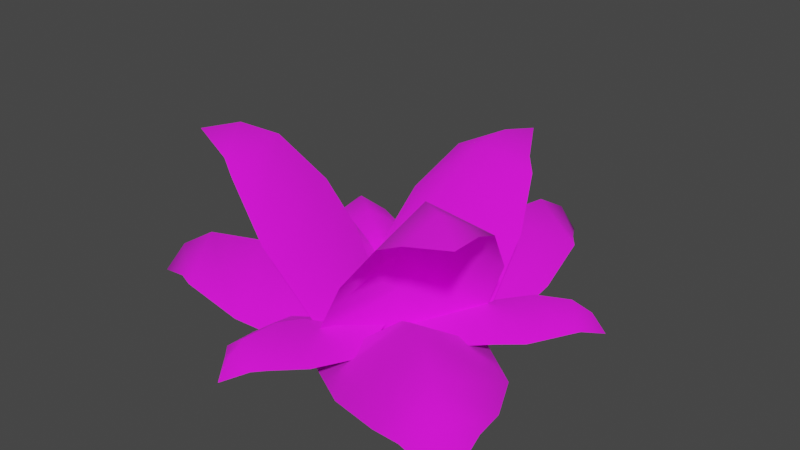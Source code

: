 # Source: Fern_2.blend  (saved by Blender 4.0.36; exported with 4.5.12 LTS)
import bpy
from mathutils import Matrix  # noqa: F401  (used for matrix-valued properties, if any)

bpy.ops.wm.read_factory_settings(use_empty=True)
scene = bpy.context.scene
scene.name = 'Scene'

# ---- images (referenced by path relative to the original .blend; pixels are not part of the script)
import os
ASSET_DIR = os.environ.get("B2B_ASSET_DIR", "")  # directory of the original .blend (textures are referenced by path, not embedded)
HERE = os.path.dirname(os.path.abspath(__file__))  # packed textures are extracted next to this script under _unpacked/

def load_image(name, relpath, width, height, colorspace="sRGB"):
    """Load a texture the original file referenced (path relative to the .blend, or extracted next to this script)."""
    p = next((c for c in (os.path.join(HERE, relpath), os.path.join(ASSET_DIR, relpath)) if relpath and os.path.exists(c)), "")
    if p:
        img = bpy.data.images.load(p, check_existing=True)
        img.name = name
    else:  # same state as the original file: an image datablock whose file is absent (Cycles renders it pink)
        img = bpy.data.images.new(name, width, height)
        img.source = "FILE"
        img.filepath = "//" + (relpath or name)
    img.colorspace_settings.name = colorspace
    return img
img_leaves_png = load_image('Leaves.png', 'textures/Leaves.png', 1024, 1024, 'sRGB')

# ---- materials (node trees are filled in below, after node groups)
mat_leaves = bpy.data.materials.new('Leaves')
mat_leaves.alpha_threshold = 0.2
mat_leaves.use_transparent_shadow = False
mat_leaves.roughness = 0.5
mat_leaves.specular_intensity = 0.0

# ---- material node trees
mat_leaves.use_nodes = True; mat_leaves.node_tree.nodes.clear()
_N = mat_leaves.node_tree.nodes; _L = mat_leaves.node_tree.links
n0 = _N.new('ShaderNodeOutputMaterial'); n0.name = 'Material Output'; n0.location = (1370, 896)
n0.label = 'Material Out'
n1 = _N.new('ShaderNodeTexImage'); n1.name = 'Image Texture'; n1.location = (450, 908)
n1.width = 352
n1.image = img_leaves_png
n2 = _N.new('ShaderNodeBsdfPrincipled'); n2.name = 'Principled BSDF'; n2.location = (973, 975)
n2.inputs[2].default_value = 1.0
n2.inputs[3].default_value = 1.45
_L.new(n2.outputs[0], n0.inputs[0])
_L.new(n1.outputs[0], n2.inputs[0])
_L.new(n1.outputs[1], n2.inputs[4])
n0.is_active_output = True

# ---- world
world_world = bpy.data.worlds.new('World'); scene.world = world_world
world_world.use_nodes = True; world_world.node_tree.nodes.clear()
_N = world_world.node_tree.nodes; _L = world_world.node_tree.links
n0 = _N.new('ShaderNodeOutputWorld'); n0.name = 'World Output'; n0.location = (300, 300)
n1 = _N.new('ShaderNodeBackground'); n1.name = 'Background'; n1.location = (10, 300)
n1.inputs[0].default_value = (0.05088, 0.05088, 0.05088, 1.0)
_L.new(n1.outputs[0], n0.inputs[0])
n0.is_active_output = True
world_world.color = (0.05088, 0.05088, 0.05088)
world_world.use_sun_shadow = False
world_world.sun_shadow_jitter_overblur = 0.0

# ---- meshes
me_plane_087 = bpy.data.meshes.new('Plane.087')
me_plane_087.from_pydata([(0.2986, 0.1074, 0.1244), (0.382, -0.05413, 0.07431), (0.4292, 0.3484, 0.1045), (0.4975, 0.1952, 0.2157), (0.7364, 0.3044, 0.09398), (0.2334, 0.2698, 0.05158), (0.564, 0.05457, 0.1021), (0.5781, 0.357, 0.1386), (0.6194, 0.25, 0.2162), (0.6699, 0.1569, 0.1352), (0.06371, 0.002052, 0.005566), (0.3947, 0.1496, 0.181), (0.3313, 0.3091, 0.07803), (0.473, 0.0002221, 0.09078), (0.6889, 0.2084, 0.1291), (0.6309, 0.335, 0.1312), (0.6873, 0.2813, 0.1735), (0.002395, 0.07255, 0.1488), (0.337, 0.1207, 0.07643), (-0.2448, 0.4265, 0.3411), (0.02996, 0.2549, 0.4694), (0.1004, 0.7465, 0.5846), (-0.2917, 0.2057, 0.07643), (0.3253, 0.3495, 0.3411), (-0.1302, 0.5608, 0.5155), (0.05599, 0.4338, 0.5992), (0.2581, 0.5083, 0.5155), (-0.005943, 0.01701, -0.03234), (0.01351, 0.144, 0.3201), (-0.2683, 0.3161, 0.2088), (0.3311, 0.2351, 0.2088), (0.1976, 0.5774, 0.5453), (-0.0479, 0.6106, 0.5453), (0.07704, 0.583, 0.6229), (-0.06889, -0.02765, 0.1771), (-0.2773, 0.2385, 0.09118), (-0.2527, -0.4183, 0.4057), (-0.2407, -0.09455, 0.5582), (-0.7021, -0.2783, 0.6951), (-0.03786, -0.349, 0.09118), (-0.4699, 0.1144, 0.4057), (-0.4262, -0.3858, 0.613), (-0.4089, -0.1611, 0.7125), (-0.5741, -0.02294, 0.613), (-0.01657, -0.007216, -0.0381), (-0.1364, -0.05358, 0.3808), (-0.1453, -0.3836, 0.2484), (-0.3736, 0.1764, 0.2484), (-0.6039, -0.1098, 0.6484), (-0.5104, -0.3392, 0.6484), (-0.5487, -0.2171, 0.7406), (0.05549, -0.04319, 0.1771), (-0.05649, -0.3621, 0.09118), (0.4837, 0.01234, 0.4057), (0.2044, -0.1519, 0.5582), (0.6077, -0.4418, 0.6951), (0.3095, 0.156, 0.09118), (0.1517, -0.4576, 0.4057), (0.5497, -0.1514, 0.613), (0.351, -0.2578, 0.7125), (0.3236, -0.4714, 0.613), (0.0101, -0.01012, -0.0381), (0.1137, -0.08607, 0.3808), (0.3966, 0.08417, 0.2484), (0.04763, -0.4098, 0.2484), (0.4128, -0.4498, 0.6484), (0.5558, -0.2474, 0.6484), (0.4735, -0.3454, 0.7406), (0.1308, -0.1099, 0.1053), (-0.07424, -0.3694, -0.02796), (0.6282, -0.1455, 0.07824), (0.4257, -0.3737, 0.2806), (0.786, -0.6876, 0.05913), (0.351, 0.1201, -0.018), (0.2425, -0.5894, 0.06921), (0.7542, -0.3858, 0.1404), (0.6079, -0.5345, 0.2814), (0.4916, -0.6882, 0.1342), (-0.00776, 0.01423, -0.02538), (0.2729, -0.2376, 0.2164), (0.4896, -0.01273, 0.03012), (0.08415, -0.4794, 0.02062), (0.5913, -0.6808, 0.123), (0.7574, -0.4897, 0.1269), (0.7108, -0.6235, 0.2038), (-0.1487, -0.06126, 0.09698), (-0.2749, 0.2163, -0.02592), (-0.3877, -0.454, 0.072), (-0.4893, -0.1918, 0.2586), (-0.8986, -0.3547, 0.05438), (-0.053, -0.3388, -0.01673), (-0.5889, 0.04939, 0.06366), (-0.6378, -0.456, 0.1293), (-0.698, -0.2733, 0.2593), (-0.7749, -0.1131, 0.1236), (0.01156, -4.1e-05, -0.02354), (-0.3133, -0.1239, 0.1993), (-0.2203, -0.3964, 0.02763), (-0.4319, 0.1328, 0.01887), (-0.8109, -0.1979, 0.1133), (-0.7243, -0.4147, 0.1168), (-0.8143, -0.3201, 0.1877), (0.02408, 0.1661, 0.1019), (0.3414, 0.1248, -0.02712), (-0.1936, 0.5967, 0.07565), (0.09644, 0.542, 0.2715), (0.178, 0.997, 0.05716), (-0.2763, 0.2345, -0.01747), (0.3666, 0.4971, 0.06691), (-0.05676, 0.8207, 0.1357), (0.1394, 0.7732, 0.2722), (0.3248, 0.7529, 0.1298), (-0.01013, -0.01071, -0.02462), (0.05944, 0.3474, 0.2093), (-0.235, 0.4156, 0.02909), (0.354, 0.311, 0.0199), (0.2692, 0.8321, 0.119), (0.02791, 0.8749, 0.1227), (0.1621, 0.9028, 0.1971), (-0.2423, 0.2049, 0.1244), (-0.1441, 0.3579, 0.07431), (-0.5163, 0.1975, 0.1045), (-0.4179, 0.3333, 0.2157), (-0.6318, 0.4856, 0.09398), (-0.3504, 0.06717, 0.05158), (-0.3293, 0.4612, 0.1021), (-0.5982, 0.3222, 0.1386), (-0.5262, 0.4114, 0.2162), (-0.4708, 0.5018, 0.1352), (-0.07704, 0.07705, -0.004005), (-0.3269, 0.2671, 0.181), (-0.4333, 0.1324, 0.07803), (-0.2367, 0.4095, 0.09078), (-0.525, 0.4924, 0.1291), (-0.6055, 0.3788, 0.1312), (-0.5873, 0.4546, 0.1735), (-0.05628, -0.3123, 0.1244), (-0.2379, -0.3037, 0.07431), (0.08709, -0.5459, 0.1045), (-0.07968, -0.5285, 0.2157), (-0.1046, -0.79, 0.09398), (0.117, -0.337, 0.05158), (-0.2347, -0.5157, 0.1021), (0.02008, -0.6792, 0.1386), (-0.09319, -0.6614, 0.2162), (-0.1991, -0.6586, 0.1352), (-0.006349, -0.01899, 0.01083), (-0.06783, -0.4166, 0.181), (0.102, -0.4415, 0.07803), (-0.2363, -0.4097, 0.09078), (-0.1639, -0.7008, 0.1291), (-0.02533, -0.7138, 0.1312), (-0.1, -0.7359, 0.1735)], [], [(11, 13, 6, 3), (8, 9, 14, 16), (11, 12, 5, 0), (8, 7, 2, 3), (3, 6, 9, 8), (4, 15, 16), (10, 1, 0), (5, 10, 0), (3, 2, 12, 11), (0, 1, 13, 11), (16, 14, 4), (16, 15, 7, 8), (28, 30, 23, 20), (25, 26, 31, 33), (28, 29, 22, 17), (25, 24, 19, 20), (20, 23, 26, 25), (21, 32, 33), (27, 18, 17), (22, 27, 17), (20, 19, 29, 28), (17, 18, 30, 28), (33, 31, 21), (33, 32, 24, 25), (45, 47, 40, 37), (42, 43, 48, 50), (45, 46, 39, 34), (42, 41, 36, 37), (37, 40, 43, 42), (38, 49, 50), (44, 35, 34), (39, 44, 34), (37, 36, 46, 45), (34, 35, 47, 45), (50, 48, 38), (50, 49, 41, 42), (62, 64, 57, 54), (59, 60, 65, 67), (62, 63, 56, 51), (59, 58, 53, 54), (54, 57, 60, 59), (55, 66, 67), (61, 52, 51), (56, 61, 51), (54, 53, 63, 62), (51, 52, 64, 62), (67, 65, 55), (67, 66, 58, 59), (79, 81, 74, 71), (76, 77, 82, 84), (79, 80, 73, 68), (76, 75, 70, 71), (71, 74, 77, 76), (72, 83, 84), (78, 69, 68), (73, 78, 68), (71, 70, 80, 79), (68, 69, 81, 79), (84, 82, 72), (84, 83, 75, 76), (96, 98, 91, 88), (93, 94, 99, 101), (96, 97, 90, 85), (93, 92, 87, 88), (88, 91, 94, 93), (89, 100, 101), (95, 86, 85), (90, 95, 85), (88, 87, 97, 96), (85, 86, 98, 96), (101, 99, 89), (101, 100, 92, 93), (113, 115, 108, 105), (110, 111, 116, 118), (113, 114, 107, 102), (110, 109, 104, 105), (105, 108, 111, 110), (106, 117, 118), (112, 103, 102), (107, 112, 102), (105, 104, 114, 113), (102, 103, 115, 113), (118, 116, 106), (118, 117, 109, 110), (130, 132, 125, 122), (127, 128, 133, 135), (130, 131, 124, 119), (127, 126, 121, 122), (122, 125, 128, 127), (123, 134, 135), (129, 120, 119), (124, 129, 119), (122, 121, 131, 130), (119, 120, 132, 130), (135, 133, 123), (135, 134, 126, 127), (147, 149, 142, 139), (144, 145, 150, 152), (147, 148, 141, 136), (144, 143, 138, 139), (139, 142, 145, 144), (140, 151, 152), (146, 137, 136), (141, 146, 136), (139, 138, 148, 147), (136, 137, 149, 147), (152, 150, 140), (152, 151, 143, 144)])
me_plane_087.polygons.foreach_set('use_smooth', [True] * 108)
_uv = me_plane_087.uv_layers.new(name='UVMap')
_uv.uv.foreach_set('vector', [0.4265, 0.13, 0.5746, 0.1307, 0.5727, 0.212, 0.4271, 0.2105, 0.428, 0.3129, 0.5163, 0.3168, 0.4842, 0.3598, 0.4284, 0.362, 0.4265, 0.13, 0.2863, 0.13, 0.2824, 0.04939, 0.4258, 0.04939, 0.428, 0.3129, 0.3345, 0.3168, 0.2902, 0.2105, 0.4271, 0.2105, 0.4271, 0.2105, 0.5727, 0.212, 0.5163, 0.3168, 0.428, 0.3129, 0.429, 0.4337, 0.3693, 0.3598, 0.4284, 0.362, 0.4254, 0.00349, 0.5766, 0.04939, 0.4258, 0.04939, 0.2824, 0.04939, 0.4254, 0.00349, 0.4258, 0.04939, 0.4271, 0.2105, 0.2902, 0.2105, 0.2863, 0.13, 0.4265, 0.13, 0.4258, 0.04939, 0.5766, 0.04939, 0.5746, 0.1307, 0.4265, 0.13, 0.4284, 0.362, 0.4842, 0.3598, 0.429, 0.4337, 0.4284, 0.362, 0.3693, 0.3598, 0.3345, 0.3168, 0.428, 0.3129, 0.4265, 0.13, 0.5746, 0.1307, 0.5727, 0.212, 0.4271, 0.2105, 0.428, 0.3129, 0.5163, 0.3168, 0.4842, 0.3598, 0.4284, 0.362, 0.4265, 0.13, 0.2863, 0.13, 0.2824, 0.04939, 0.4258, 0.04939, 0.428, 0.3129, 0.3345, 0.3168, 0.2902, 0.2105, 0.4271, 0.2105, 0.4271, 0.2105, 0.5727, 0.212, 0.5163, 0.3168, 0.428, 0.3129, 0.429, 0.4337, 0.3693, 0.3598, 0.4284, 0.362, 0.4254, 0.00349, 0.5766, 0.04939, 0.4258, 0.04939, 0.2824, 0.04939, 0.4254, 0.00349, 0.4258, 0.04939, 0.4271, 0.2105, 0.2902, 0.2105, 0.2863, 0.13, 0.4265, 0.13, 0.4258, 0.04939, 0.5766, 0.04939, 0.5746, 0.1307, 0.4265, 0.13, 0.4284, 0.362, 0.4842, 0.3598, 0.429, 0.4337, 0.4284, 0.362, 0.3693, 0.3598, 0.3345, 0.3168, 0.428, 0.3129, 0.4265, 0.13, 0.5746, 0.1307, 0.5727, 0.212, 0.4271, 0.2105, 0.428, 0.3129, 0.5163, 0.3168, 0.4842, 0.3598, 0.4284, 0.362, 0.4265, 0.13, 0.2863, 0.13, 0.2824, 0.04939, 0.4258, 0.04939, 0.428, 0.3129, 0.3345, 0.3168, 0.2902, 0.2105, 0.4271, 0.2105, 0.4271, 0.2105, 0.5727, 0.212, 0.5163, 0.3168, 0.428, 0.3129, 0.429, 0.4337, 0.3693, 0.3598, 0.4284, 0.362, 0.4254, 0.00349, 0.5766, 0.04939, 0.4258, 0.04939, 0.2824, 0.04939, 0.4254, 0.00349, 0.4258, 0.04939, 0.4271, 0.2105, 0.2902, 0.2105, 0.2863, 0.13, 0.4265, 0.13, 0.4258, 0.04939, 0.5766, 0.04939, 0.5746, 0.1307, 0.4265, 0.13, 0.4284, 0.362, 0.4842, 0.3598, 0.429, 0.4337, 0.4284, 0.362, 0.3693, 0.3598, 0.3345, 0.3168, 0.428, 0.3129, 0.4265, 0.13, 0.5746, 0.1307, 0.5727, 0.212, 0.4271, 0.2105, 0.428, 0.3129, 0.5163, 0.3168, 0.4842, 0.3598, 0.4284, 0.362, 0.4265, 0.13, 0.2863, 0.13, 0.2824, 0.04939, 0.4258, 0.04939, 0.428, 0.3129, 0.3345, 0.3168, 0.2902, 0.2105, 0.4271, 0.2105, 0.4271, 0.2105, 0.5727, 0.212, 0.5163, 0.3168, 0.428, 0.3129, 0.429, 0.4337, 0.3693, 0.3598, 0.4284, 0.362, 0.4254, 0.00349, 0.5766, 0.04939, 0.4258, 0.04939, 0.2824, 0.04939, 0.4254, 0.00349, 0.4258, 0.04939, 0.4271, 0.2105, 0.2902, 0.2105, 0.2863, 0.13, 0.4265, 0.13, 0.4258, 0.04939, 0.5766, 0.04939, 0.5746, 0.1307, 0.4265, 0.13, 0.4284, 0.362, 0.4842, 0.3598, 0.429, 0.4337, 0.4284, 0.362, 0.3693, 0.3598, 0.3345, 0.3168, 0.428, 0.3129, 0.4265, 0.13, 0.5746, 0.1307, 0.5727, 0.212, 0.4271, 0.2105, 0.428, 0.3129, 0.5163, 0.3168, 0.4842, 0.3598, 0.4284, 0.362, 0.4265, 0.13, 0.2863, 0.13, 0.2824, 0.04939, 0.4258, 0.04939, 0.428, 0.3129, 0.3345, 0.3168, 0.2902, 0.2105, 0.4271, 0.2105, 0.4271, 0.2105, 0.5727, 0.212, 0.5163, 0.3168, 0.428, 0.3129, 0.429, 0.4337, 0.3693, 0.3598, 0.4284, 0.362, 0.4254, 0.00349, 0.5766, 0.04939, 0.4258, 0.04939, 0.2824, 0.04939, 0.4254, 0.00349, 0.4258, 0.04939, 0.4271, 0.2105, 0.2902, 0.2105, 0.2863, 0.13, 0.4265, 0.13, 0.4258, 0.04939, 0.5766, 0.04939, 0.5746, 0.1307, 0.4265, 0.13, 0.4284, 0.362, 0.4842, 0.3598, 0.429, 0.4337, 0.4284, 0.362, 0.3693, 0.3598, 0.3345, 0.3168, 0.428, 0.3129, 0.4265, 0.13, 0.5746, 0.1307, 0.5727, 0.212, 0.4271, 0.2105, 0.428, 0.3129, 0.5163, 0.3168, 0.4842, 0.3598, 0.4284, 0.362, 0.4265, 0.13, 0.2863, 0.13, 0.2824, 0.04939, 0.4258, 0.04939, 0.428, 0.3129, 0.3345, 0.3168, 0.2902, 0.2105, 0.4271, 0.2105, 0.4271, 0.2105, 0.5727, 0.212, 0.5163, 0.3168, 0.428, 0.3129, 0.429, 0.4337, 0.3693, 0.3598, 0.4284, 0.362, 0.4254, 0.00349, 0.5766, 0.04939, 0.4258, 0.04939, 0.2824, 0.04939, 0.4254, 0.00349, 0.4258, 0.04939, 0.4271, 0.2105, 0.2902, 0.2105, 0.2863, 0.13, 0.4265, 0.13, 0.4258, 0.04939, 0.5766, 0.04939, 0.5746, 0.1307, 0.4265, 0.13, 0.4284, 0.362, 0.4842, 0.3598, 0.429, 0.4337, 0.4284, 0.362, 0.3693, 0.3598, 0.3345, 0.3168, 0.428, 0.3129, 0.4265, 0.13, 0.5746, 0.1307, 0.5727, 0.212, 0.4271, 0.2105, 0.428, 0.3129, 0.5163, 0.3168, 0.4842, 0.3598, 0.4284, 0.362, 0.4265, 0.13, 0.2863, 0.13, 0.2824, 0.04939, 0.4258, 0.04939, 0.428, 0.3129, 0.3345, 0.3168, 0.2902, 0.2105, 0.4271, 0.2105, 0.4271, 0.2105, 0.5727, 0.212, 0.5163, 0.3168, 0.428, 0.3129, 0.429, 0.4337, 0.3693, 0.3598, 0.4284, 0.362, 0.4254, 0.00349, 0.5766, 0.04939, 0.4258, 0.04939, 0.2824, 0.04939, 0.4254, 0.00349, 0.4258, 0.04939, 0.4271, 0.2105, 0.2902, 0.2105, 0.2863, 0.13, 0.4265, 0.13, 0.4258, 0.04939, 0.5766, 0.04939, 0.5746, 0.1307, 0.4265, 0.13, 0.4284, 0.362, 0.4842, 0.3598, 0.429, 0.4337, 0.4284, 0.362, 0.3693, 0.3598, 0.3345, 0.3168, 0.428, 0.3129, 0.4265, 0.13, 0.5746, 0.1307, 0.5727, 0.212, 0.4271, 0.2105, 0.428, 0.3129, 0.5163, 0.3168, 0.4842, 0.3598, 0.4284, 0.362, 0.4265, 0.13, 0.2863, 0.13, 0.2824, 0.04939, 0.4258, 0.04939, 0.428, 0.3129, 0.3345, 0.3168, 0.2902, 0.2105, 0.4271, 0.2105, 0.4271, 0.2105, 0.5727, 0.212, 0.5163, 0.3168, 0.428, 0.3129, 0.429, 0.4337, 0.3693, 0.3598, 0.4284, 0.362, 0.4254, 0.00349, 0.5766, 0.04939, 0.4258, 0.04939, 0.2824, 0.04939, 0.4254, 0.00349, 0.4258, 0.04939, 0.4271, 0.2105, 0.2902, 0.2105, 0.2863, 0.13, 0.4265, 0.13, 0.4258, 0.04939, 0.5766, 0.04939, 0.5746, 0.1307, 0.4265, 0.13, 0.4284, 0.362, 0.4842, 0.3598, 0.429, 0.4337, 0.4284, 0.362, 0.3693, 0.3598, 0.3345, 0.3168, 0.428, 0.3129, 0.4265, 0.13, 0.5746, 0.1307, 0.5727, 0.212, 0.4271, 0.2105, 0.428, 0.3129, 0.5163, 0.3168, 0.4842, 0.3598, 0.4284, 0.362, 0.4265, 0.13, 0.2863, 0.13, 0.2824, 0.04939, 0.4258, 0.04939, 0.428, 0.3129, 0.3345, 0.3168, 0.2902, 0.2105, 0.4271, 0.2105, 0.4271, 0.2105, 0.5727, 0.212, 0.5163, 0.3168, 0.428, 0.3129, 0.429, 0.4337, 0.3693, 0.3598, 0.4284, 0.362, 0.4254, 0.00349, 0.5766, 0.04939, 0.4258, 0.04939, 0.2824, 0.04939, 0.4254, 0.00349, 0.4258, 0.04939, 0.4271, 0.2105, 0.2902, 0.2105, 0.2863, 0.13, 0.4265, 0.13, 0.4258, 0.04939, 0.5766, 0.04939, 0.5746, 0.1307, 0.4265, 0.13, 0.4284, 0.362, 0.4842, 0.3598, 0.429, 0.4337, 0.4284, 0.362, 0.3693, 0.3598, 0.3345, 0.3168, 0.428, 0.3129])
_ca = me_plane_087.color_attributes.new('Attribute', 'BYTE_COLOR', 'CORNER')
_ca.data.foreach_set('color', [0.1651, 0.1651, 0.1651, 1.0, 0.1714, 0.1714, 0.1714, 1.0, 0.3712, 0.3712, 0.3712, 1.0, 0.3613, 0.3613, 0.3613, 1.0, 0.6172, 0.6172, 0.6172, 1.0, 0.6308, 0.6308, 0.6308, 1.0, 0.7991, 0.7991, 0.7991, 1.0, 0.7913, 0.7913, 0.7913, 1.0, 0.1651, 0.1651, 0.1651, 1.0, 0.1683, 0.1683, 0.1683, 1.0, 0.0865, 0.0865, 0.0865, 1.0, 0.08866, 0.08866, 0.08866, 1.0, 0.6172, 0.6172, 0.6172, 1.0, 0.5972, 0.5972, 0.5972, 1.0, 0.3515, 0.3515, 0.3515, 1.0, 0.3613, 0.3613, 0.3613, 1.0, 0.3613, 0.3613, 0.3613, 1.0, 0.3712, 0.3712, 0.3712, 1.0, 0.6308, 0.6308, 0.6308, 1.0, 0.6172, 0.6172, 0.6172, 1.0, 0.8469, 0.8469, 0.8469, 1.0, 0.7682, 0.7682, 0.7682, 1.0, 0.7913, 0.7913, 0.7913, 1.0, 0.06663, 0.06663, 0.06663, 1.0, 0.09084, 0.09084, 0.09084, 1.0, 0.08866, 0.08866, 0.08866, 1.0, 0.0865, 0.0865, 0.0865, 1.0, 0.06663, 0.06663, 0.06663, 1.0, 0.08866, 0.08866, 0.08866, 1.0, 0.3613, 0.3613, 0.3613, 1.0, 0.3515, 0.3515, 0.3515, 1.0, 0.1683, 0.1683, 0.1683, 1.0, 0.1651, 0.1651, 0.1651, 1.0, 0.08866, 0.08866, 0.08866, 1.0, 0.09084, 0.09084, 0.09084, 1.0, 0.1714, 0.1714, 0.1714, 1.0, 0.1651, 0.1651, 0.1651, 1.0, 0.7913, 0.7913, 0.7913, 1.0, 0.7991, 0.7991, 0.7991, 1.0, 0.8469, 0.8469, 0.8469, 1.0, 0.7913, 0.7913, 0.7913, 1.0, 0.7682, 0.7682, 0.7682, 1.0, 0.5972, 0.5972, 0.5972, 1.0, 0.6172, 0.6172, 0.6172, 1.0, 0.2705, 0.2705, 0.2705, 1.0, 0.2705, 0.2705, 0.2705, 1.0, 0.5149, 0.5149, 0.5149, 1.0, 0.5089, 0.5089, 0.5089, 1.0, 0.7529, 0.7529, 0.7529, 1.0, 0.7529, 0.7529, 0.7529, 1.0, 0.8879, 0.8879, 0.8879, 1.0, 0.8796, 0.8796, 0.8796, 1.0, 0.2705, 0.2705, 0.2705, 1.0, 0.2789, 0.2789, 0.2789, 1.0, 0.15, 0.15, 0.15, 1.0, 0.1529, 0.1529, 0.1529, 1.0, 0.7529, 0.7529, 0.7529, 1.0, 0.7379, 0.7379, 0.7379, 1.0, 0.5029, 0.5029, 0.5029, 1.0, 0.5089, 0.5089, 0.5089, 1.0, 0.5089, 0.5089, 0.5089, 1.0, 0.5149, 0.5149, 0.5149, 1.0, 0.7529, 0.7529, 0.7529, 1.0, 0.7529, 0.7529, 0.7529, 1.0, 0.9216, 0.9216, 0.9216, 1.0, 0.8632, 0.8632, 0.8632, 1.0, 0.8796, 0.8796, 0.8796, 1.0, 0.1119, 0.1119, 0.1119, 1.0, 0.15, 0.15, 0.15, 1.0, 0.1529, 0.1529, 0.1529, 1.0, 0.15, 0.15, 0.15, 1.0, 0.1119, 0.1119, 0.1119, 1.0, 0.1529, 0.1529, 0.1529, 1.0, 0.5089, 0.5089, 0.5089, 1.0, 0.5029, 0.5029, 0.5029, 1.0, 0.2789, 0.2789, 0.2789, 1.0, 0.2705, 0.2705, 0.2705, 1.0, 0.1529, 0.1529, 0.1529, 1.0, 0.15, 0.15, 0.15, 1.0, 0.2705, 0.2705, 0.2705, 1.0, 0.2705, 0.2705, 0.2705, 1.0, 0.8796, 0.8796, 0.8796, 1.0, 0.8879, 0.8879, 0.8879, 1.0, 0.9216, 0.9216, 0.9216, 1.0, 0.8796, 0.8796, 0.8796, 1.0, 0.8632, 0.8632, 0.8632, 1.0, 0.7379, 0.7379, 0.7379, 1.0, 0.7529, 0.7529, 0.7529, 1.0, 0.4072, 0.4072, 0.4072, 1.0, 0.4233, 0.4233, 0.4233, 1.0, 0.6724, 0.6724, 0.6724, 1.0, 0.6654, 0.6654, 0.6654, 1.0, 0.8714, 0.8714, 0.8714, 1.0, 0.8632, 0.8632, 0.8632, 1.0, 0.9473, 0.9473, 0.9473, 1.0, 0.956, 0.956, 0.956, 1.0, 0.4072, 0.4072, 0.4072, 1.0, 0.3968, 0.3968, 0.3968, 1.0, 0.227, 0.227, 0.227, 1.0, 0.2502, 0.2502, 0.2502, 1.0, 0.8714, 0.8714, 0.8714, 1.0, 0.8714, 0.8714, 0.8714, 1.0, 0.6654, 0.6654, 0.6654, 1.0, 0.6654, 0.6654, 0.6654, 1.0, 0.6654, 0.6654, 0.6654, 1.0, 0.6724, 0.6724, 0.6724, 1.0, 0.8632, 0.8632, 0.8632, 1.0, 0.8714, 0.8714, 0.8714, 1.0, 0.9734, 0.9734, 0.9734, 1.0, 0.956, 0.956, 0.956, 1.0, 0.956, 0.956, 0.956, 1.0, 0.1981, 0.1981, 0.1981, 1.0, 0.2747, 0.2747, 0.2747, 1.0, 0.2502, 0.2502, 0.2502, 1.0, 0.227, 0.227, 0.227, 1.0, 0.1981, 0.1981, 0.1981, 1.0, 0.2502, 0.2502, 0.2502, 1.0, 0.6654, 0.6654, 0.6654, 1.0, 0.6654, 0.6654, 0.6654, 1.0, 0.3968, 0.3968, 0.3968, 1.0, 0.4072, 0.4072, 0.4072, 1.0, 0.2502, 0.2502, 0.2502, 1.0, 0.2747, 0.2747, 0.2747, 1.0, 0.4233, 0.4233, 0.4233, 1.0, 0.4072, 0.4072, 0.4072, 1.0, 0.956, 0.956, 0.956, 1.0, 0.9473, 0.9473, 0.9473, 1.0, 0.9734, 0.9734, 0.9734, 1.0, 0.956, 0.956, 0.956, 1.0, 0.956, 0.956, 0.956, 1.0, 0.8714, 0.8714, 0.8714, 1.0, 0.8714, 0.8714, 0.8714, 1.0, 0.4072, 0.4072, 0.4072, 1.0, 0.4125, 0.4125, 0.4125, 1.0, 0.6867, 0.6867, 0.6867, 1.0, 0.6724, 0.6724, 0.6724, 1.0, 0.8879, 0.8879, 0.8879, 1.0, 0.8879, 0.8879, 0.8879, 1.0, 0.9734, 0.9734, 0.9734, 1.0, 0.9734, 0.9734, 0.9734, 1.0, 0.4072, 0.4072, 0.4072, 1.0, 0.3968, 0.3968, 0.3968, 1.0, 0.2346, 0.2346, 0.2346, 1.0, 0.2502, 0.2502, 0.2502, 1.0, 0.8879, 0.8879, 0.8879, 1.0, 0.8879, 0.8879, 0.8879, 1.0, 0.6654, 0.6654, 0.6654, 1.0, 0.6724, 0.6724, 0.6724, 1.0, 0.6724, 0.6724, 0.6724, 1.0, 0.6867, 0.6867, 0.6867, 1.0, 0.8879, 0.8879, 0.8879, 1.0, 0.8879, 0.8879, 0.8879, 1.0, 0.9911, 0.9911, 0.9911, 1.0, 0.9734, 0.9734, 0.9734, 1.0, 0.9734, 0.9734, 0.9734, 1.0, 0.1981, 0.1981, 0.1981, 1.0, 0.2582, 0.2582, 0.2582, 1.0, 0.2502, 0.2502, 0.2502, 1.0, 0.2346, 0.2346, 0.2346, 1.0, 0.1981, 0.1981, 0.1981, 1.0, 0.2502, 0.2502, 0.2502, 1.0, 0.6724, 0.6724, 0.6724, 1.0, 0.6654, 0.6654, 0.6654, 1.0, 0.3968, 0.3968, 0.3968, 1.0, 0.4072, 0.4072, 0.4072, 1.0, 0.2502, 0.2502, 0.2502, 1.0, 0.2582, 0.2582, 0.2582, 1.0, 0.4125, 0.4125, 0.4125, 1.0, 0.4072, 0.4072, 0.4072, 1.0, 0.9734, 0.9734, 0.9734, 1.0, 0.9734, 0.9734, 0.9734, 1.0, 0.9911, 0.9911, 0.9911, 1.0, 0.9734, 0.9734, 0.9734, 1.0, 0.9734, 0.9734, 0.9734, 1.0, 0.8879, 0.8879, 0.8879, 1.0, 0.8879, 0.8879, 0.8879, 1.0, 0.3916, 0.3916, 0.3916, 1.0, 0.3916, 0.3916, 0.3916, 1.0, 0.7011, 0.7011, 0.7011, 1.0, 0.6867, 0.6867, 0.6867, 1.0, 0.9131, 0.9131, 0.9131, 1.0, 0.9131, 0.9131, 0.9131, 1.0, 0.9823, 0.9823, 0.9823, 1.0, 0.9823, 0.9823, 0.9823, 1.0, 0.3916, 0.3916, 0.3916, 1.0, 0.3864, 0.3864, 0.3864, 1.0, 0.2195, 0.2195, 0.2195, 1.0, 0.2346, 0.2346, 0.2346, 1.0, 0.9131, 0.9131, 0.9131, 1.0, 0.9131, 0.9131, 0.9131, 1.0, 0.6795, 0.6795, 0.6795, 1.0, 0.6867, 0.6867, 0.6867, 1.0, 0.6867, 0.6867, 0.6867, 1.0, 0.7011, 0.7011, 0.7011, 1.0, 0.9131, 0.9131, 0.9131, 1.0, 0.9131, 0.9131, 0.9131, 1.0, 1.0, 1.0, 1.0, 1.0, 0.9823, 0.9823, 0.9823, 1.0, 0.9823, 0.9823, 0.9823, 1.0, 0.1845, 0.1845, 0.1845, 1.0, 0.2384, 0.2384, 0.2384, 1.0, 0.2346, 0.2346, 0.2346, 1.0, 0.2195, 0.2195, 0.2195, 1.0, 0.1845, 0.1845, 0.1845, 1.0, 0.2346, 0.2346, 0.2346, 1.0, 0.6867, 0.6867, 0.6867, 1.0, 0.6795, 0.6795, 0.6795, 1.0, 0.3864, 0.3864, 0.3864, 1.0, 0.3916, 0.3916, 0.3916, 1.0, 0.2346, 0.2346, 0.2346, 1.0, 0.2384, 0.2384, 0.2384, 1.0, 0.3916, 0.3916, 0.3916, 1.0, 0.3916, 0.3916, 0.3916, 1.0, 0.9823, 0.9823, 0.9823, 1.0, 0.9823, 0.9823, 0.9823, 1.0, 1.0, 1.0, 1.0, 1.0, 0.9823, 0.9823, 0.9823, 1.0, 0.9823, 0.9823, 0.9823, 1.0, 0.9131, 0.9131, 0.9131, 1.0, 0.9131, 0.9131, 0.9131, 1.0, 0.3278, 0.3278, 0.3278, 1.0, 0.3372, 0.3372, 0.3372, 1.0, 0.5972, 0.5972, 0.5972, 1.0, 0.5906, 0.5906, 0.5906, 1.0, 0.8308, 0.8308, 0.8308, 1.0, 0.8228, 0.8228, 0.8228, 1.0, 0.9387, 0.9387, 0.9387, 1.0, 0.9387, 0.9387, 0.9387, 1.0, 0.3278, 0.3278, 0.3278, 1.0, 0.314, 0.314, 0.314, 1.0, 0.1651, 0.1651, 0.1651, 1.0, 0.1845, 0.1845, 0.1845, 1.0, 0.8308, 0.8308, 0.8308, 1.0, 0.8388, 0.8388, 0.8388, 1.0, 0.5841, 0.5841, 0.5841, 1.0, 0.5906, 0.5906, 0.5906, 1.0, 0.5906, 0.5906, 0.5906, 1.0, 0.5972, 0.5972, 0.5972, 1.0, 0.8228, 0.8228, 0.8228, 1.0, 0.8308, 0.8308, 0.8308, 1.0, 0.9734, 0.9734, 0.9734, 1.0, 0.9387, 0.9387, 0.9387, 1.0, 0.9387, 0.9387, 0.9387, 1.0, 0.1356, 0.1356, 0.1356, 1.0, 0.2016, 0.2016, 0.2016, 1.0, 0.1845, 0.1845, 0.1845, 1.0, 0.1651, 0.1651, 0.1651, 1.0, 0.1356, 0.1356, 0.1356, 1.0, 0.1845, 0.1845, 0.1845, 1.0, 0.5906, 0.5906, 0.5906, 1.0, 0.5841, 0.5841, 0.5841, 1.0, 0.314, 0.314, 0.314, 1.0, 0.3278, 0.3278, 0.3278, 1.0, 0.1845, 0.1845, 0.1845, 1.0, 0.2016, 0.2016, 0.2016, 1.0, 0.3372, 0.3372, 0.3372, 1.0, 0.3278, 0.3278, 0.3278, 1.0, 0.9387, 0.9387, 0.9387, 1.0, 0.9387, 0.9387, 0.9387, 1.0, 0.9734, 0.9734, 0.9734, 1.0, 0.9387, 0.9387, 0.9387, 1.0, 0.9387, 0.9387, 0.9387, 1.0, 0.8388, 0.8388, 0.8388, 1.0, 0.8308, 0.8308, 0.8308, 1.0, 0.2747, 0.2747, 0.2747, 1.0, 0.2705, 0.2705, 0.2705, 1.0, 0.5395, 0.5395, 0.5395, 1.0, 0.5333, 0.5333, 0.5333, 1.0, 0.7835, 0.7835, 0.7835, 1.0, 0.7913, 0.7913, 0.7913, 1.0, 0.9216, 0.9216, 0.9216, 1.0, 0.9216, 0.9216, 0.9216, 1.0, 0.2747, 0.2747, 0.2747, 1.0, 0.2831, 0.2831, 0.2831, 1.0, 0.15, 0.15, 0.15, 1.0, 0.1529, 0.1529, 0.1529, 1.0, 0.7835, 0.7835, 0.7835, 1.0, 0.7758, 0.7758, 0.7758, 1.0, 0.5271, 0.5271, 0.5271, 1.0, 0.5333, 0.5333, 0.5333, 1.0, 0.5333, 0.5333, 0.5333, 1.0, 0.5395, 0.5395, 0.5395, 1.0, 0.7913, 0.7913, 0.7913, 1.0, 0.7835, 0.7835, 0.7835, 1.0, 0.9647, 0.9647, 0.9647, 1.0, 0.9131, 0.9131, 0.9131, 1.0, 0.9216, 0.9216, 0.9216, 1.0, 0.1119, 0.1119, 0.1119, 1.0, 0.147, 0.147, 0.147, 1.0, 0.1529, 0.1529, 0.1529, 1.0, 0.15, 0.15, 0.15, 1.0, 0.1119, 0.1119, 0.1119, 1.0, 0.1529, 0.1529, 0.1529, 1.0, 0.5333, 0.5333, 0.5333, 1.0, 0.5271, 0.5271, 0.5271, 1.0, 0.2831, 0.2831, 0.2831, 1.0, 0.2747, 0.2747, 0.2747, 1.0, 0.1529, 0.1529, 0.1529, 1.0, 0.147, 0.147, 0.147, 1.0, 0.2705, 0.2705, 0.2705, 1.0, 0.2747, 0.2747, 0.2747, 1.0, 0.9216, 0.9216, 0.9216, 1.0, 0.9216, 0.9216, 0.9216, 1.0, 0.9647, 0.9647, 0.9647, 1.0, 0.9216, 0.9216, 0.9216, 1.0, 0.9131, 0.9131, 0.9131, 1.0, 0.7758, 0.7758, 0.7758, 1.0, 0.7835, 0.7835, 0.7835, 1.0, 0.1746, 0.1746, 0.1746, 1.0, 0.1812, 0.1812, 0.1812, 1.0, 0.3712, 0.3712, 0.3712, 1.0, 0.3712, 0.3712, 0.3712, 1.0, 0.6038, 0.6038, 0.6038, 1.0, 0.5972, 0.5972, 0.5972, 1.0, 0.7529, 0.7529, 0.7529, 1.0, 0.7454, 0.7454, 0.7454, 1.0, 0.1746, 0.1746, 0.1746, 1.0, 0.1812, 0.1812, 0.1812, 1.0, 0.09084, 0.09084, 0.09084, 1.0, 0.09531, 0.09531, 0.09531, 1.0, 0.6038, 0.6038, 0.6038, 1.0, 0.5906, 0.5906, 0.5906, 1.0, 0.3663, 0.3663, 0.3663, 1.0, 0.3712, 0.3712, 0.3712, 1.0, 0.3712, 0.3712, 0.3712, 1.0, 0.3712, 0.3712, 0.3712, 1.0, 0.5972, 0.5972, 0.5972, 1.0, 0.6038, 0.6038, 0.6038, 1.0, 0.7991, 0.7991, 0.7991, 1.0, 0.7305, 0.7305, 0.7305, 1.0, 0.7454, 0.7454, 0.7454, 1.0, 0.06848, 0.06848, 0.06848, 1.0, 0.0999, 0.0999, 0.0999, 1.0, 0.09531, 0.09531, 0.09531, 1.0, 0.09084, 0.09084, 0.09084, 1.0, 0.06848, 0.06848, 0.06848, 1.0, 0.09531, 0.09531, 0.09531, 1.0, 0.3712, 0.3712, 0.3712, 1.0, 0.3663, 0.3663, 0.3663, 1.0, 0.1812, 0.1812, 0.1812, 1.0, 0.1746, 0.1746, 0.1746, 1.0, 0.09531, 0.09531, 0.09531, 1.0, 0.0999, 0.0999, 0.0999, 1.0, 0.1812, 0.1812, 0.1812, 1.0, 0.1746, 0.1746, 0.1746, 1.0, 0.7454, 0.7454, 0.7454, 1.0, 0.7529, 0.7529, 0.7529, 1.0, 0.7991, 0.7991, 0.7991, 1.0, 0.7454, 0.7454, 0.7454, 1.0, 0.7305, 0.7305, 0.7305, 1.0, 0.5906, 0.5906, 0.5906, 1.0, 0.6038, 0.6038, 0.6038, 1.0, 0.2232, 0.2232, 0.2232, 1.0, 0.2307, 0.2307, 0.2307, 1.0, 0.4621, 0.4621, 0.4621, 1.0, 0.4621, 0.4621, 0.4621, 1.0, 0.7379, 0.7379, 0.7379, 1.0, 0.7305, 0.7305, 0.7305, 1.0, 0.8796, 0.8796, 0.8796, 1.0, 0.8879, 0.8879, 0.8879, 1.0, 0.2232, 0.2232, 0.2232, 1.0, 0.2232, 0.2232, 0.2232, 1.0, 0.1119, 0.1119, 0.1119, 1.0, 0.1195, 0.1195, 0.1195, 1.0, 0.7379, 0.7379, 0.7379, 1.0, 0.7305, 0.7305, 0.7305, 1.0, 0.4564, 0.4564, 0.4564, 1.0, 0.4621, 0.4621, 0.4621, 1.0, 0.4621, 0.4621, 0.4621, 1.0, 0.4621, 0.4621, 0.4621, 1.0, 0.7305, 0.7305, 0.7305, 1.0, 0.7379, 0.7379, 0.7379, 1.0, 0.9473, 0.9473, 0.9473, 1.0, 0.8879, 0.8879, 0.8879, 1.0, 0.8879, 0.8879, 0.8879, 1.0, 0.09084, 0.09084, 0.09084, 1.0, 0.1274, 0.1274, 0.1274, 1.0, 0.1195, 0.1195, 0.1195, 1.0, 0.1119, 0.1119, 0.1119, 1.0, 0.09084, 0.09084, 0.09084, 1.0, 0.1195, 0.1195, 0.1195, 1.0, 0.4621, 0.4621, 0.4621, 1.0, 0.4564, 0.4564, 0.4564, 1.0, 0.2232, 0.2232, 0.2232, 1.0, 0.2232, 0.2232, 0.2232, 1.0, 0.1195, 0.1195, 0.1195, 1.0, 0.1274, 0.1274, 0.1274, 1.0, 0.2307, 0.2307, 0.2307, 1.0, 0.2232, 0.2232, 0.2232, 1.0, 0.8879, 0.8879, 0.8879, 1.0, 0.8796, 0.8796, 0.8796, 1.0, 0.9473, 0.9473, 0.9473, 1.0, 0.8879, 0.8879, 0.8879, 1.0, 0.8879, 0.8879, 0.8879, 1.0, 0.7305, 0.7305, 0.7305, 1.0, 0.7379, 0.7379, 0.7379, 1.0])
me_plane_087.materials.append(mat_leaves)
me_plane_087.update()

# ---- objects
ob_fern_2 = bpy.data.objects.new('Fern_2', me_plane_087)

# ---- transforms, parenting, visibility, modifiers, constraints
ob_fern_2.location = (0.0, 0.0, 0.0)

# ---- collection membership
scene.collection.objects.link(ob_fern_2)

# ---- scene / render settings (as saved in the file)
scene.frame_start = 1; scene.frame_end = 250; scene.frame_set(1)
scene.render.engine = 'BLENDER_EEVEE_NEXT'
scene.cycles.sampling_pattern = 'TABULATED_SOBOL'
scene.view_settings.view_transform = 'Filmic'
bpy.context.view_layer.update()

# ---- added for rendering (the .blend has no active camera and no usable light): camera, sun
cam_auto = bpy.data.cameras.new('AutoCamera')
cam_auto.lens = 50.0
cam_auto.sensor_width = 36.0
cam_auto.clip_end = 1000.0
ob_auto_camera = bpy.data.objects.new('AutoCamera', cam_auto)
scene.collection.objects.link(ob_auto_camera)
ob_auto_camera.location = (2.32738, -2.75688, 2.25821)
ob_auto_camera.rotation_euler = (1.09748, -7.21219e-08, 0.694738)
scene.camera = ob_auto_camera
light_auto_sun = bpy.data.lights.new('AutoSun', 'SUN')
light_auto_sun.energy = 3.0
light_auto_sun.angle = 0.0523599
ob_auto_sun = bpy.data.objects.new('AutoSun', light_auto_sun)
scene.collection.objects.link(ob_auto_sun)
ob_auto_sun.rotation_euler = (0.872665, 0.174533, 0.523599)
bpy.context.view_layer.update()
